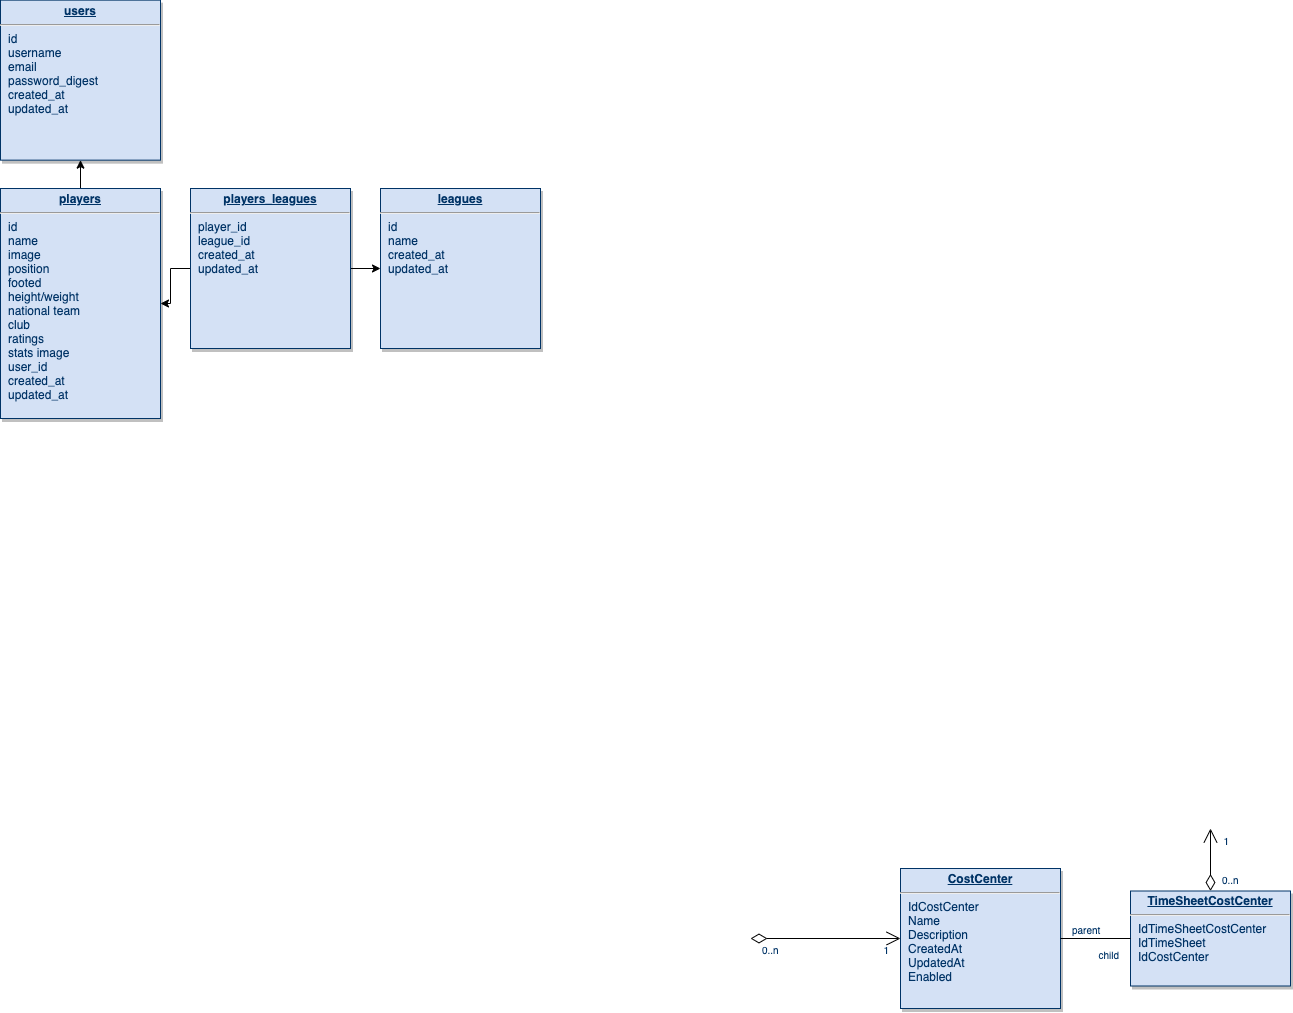

The diagram above was exported from draw.io. Its source (the exported page's mxGraphModel, read from the mxfile embedded in the PNG):
<mxGraphModel dx="577" dy="348" grid="1" gridSize="10" guides="1" tooltips="1" connect="1" arrows="1" fold="1" page="1" pageScale="1" pageWidth="826" pageHeight="1169" background="none" math="0" shadow="0">
  <root>
    <mxCell id="0" />
    <mxCell id="1" parent="0" />
    <mxCell id="keWZVq7Gm8JqJndWus9N-117" value="" style="edgeStyle=orthogonalEdgeStyle;rounded=0;orthogonalLoop=1;jettySize=auto;html=1;" edge="1" parent="1" source="21" target="25">
      <mxGeometry relative="1" as="geometry" />
    </mxCell>
    <mxCell id="21" value="&lt;p style=&quot;margin: 0px ; margin-top: 4px ; text-align: center ; text-decoration: underline&quot;&gt;&lt;b&gt;players&lt;/b&gt;&lt;/p&gt;&lt;hr&gt;&lt;p style=&quot;margin: 0px ; margin-left: 8px&quot;&gt;id&lt;/p&gt;&lt;p style=&quot;margin: 0px ; margin-left: 8px&quot;&gt;name&lt;/p&gt;&lt;p style=&quot;margin: 0px ; margin-left: 8px&quot;&gt;image&lt;/p&gt;&lt;p style=&quot;margin: 0px ; margin-left: 8px&quot;&gt;position&lt;/p&gt;&lt;p style=&quot;margin: 0px ; margin-left: 8px&quot;&gt;footed&lt;/p&gt;&lt;p style=&quot;margin: 0px ; margin-left: 8px&quot;&gt;height/weight&lt;/p&gt;&lt;p style=&quot;margin: 0px ; margin-left: 8px&quot;&gt;national team&lt;/p&gt;&lt;p style=&quot;margin: 0px ; margin-left: 8px&quot;&gt;club&lt;/p&gt;&lt;p style=&quot;margin: 0px ; margin-left: 8px&quot;&gt;ratings&lt;/p&gt;&lt;p style=&quot;margin: 0px ; margin-left: 8px&quot;&gt;stats image&lt;/p&gt;&lt;p style=&quot;margin: 0px ; margin-left: 8px&quot;&gt;user_id&lt;/p&gt;&lt;p style=&quot;margin: 0px ; margin-left: 8px&quot;&gt;created_at&lt;/p&gt;&lt;p style=&quot;margin: 0px ; margin-left: 8px&quot;&gt;updated_at&lt;/p&gt;" style="verticalAlign=top;align=left;overflow=fill;fontSize=12;fontFamily=Helvetica;html=1;strokeColor=#003366;shadow=1;fillColor=#D4E1F5;fontColor=#003366" parent="1" vertex="1">
      <mxGeometry x="40" y="210" width="160" height="230" as="geometry" />
    </mxCell>
    <mxCell id="25" value="&lt;p style=&quot;margin: 0px ; margin-top: 4px ; text-align: center ; text-decoration: underline&quot;&gt;&lt;b&gt;users&lt;/b&gt;&lt;/p&gt;&lt;hr&gt;&lt;p style=&quot;margin: 0px ; margin-left: 8px&quot;&gt;id&lt;/p&gt;&lt;p style=&quot;margin: 0px ; margin-left: 8px&quot;&gt;username&lt;/p&gt;&lt;p style=&quot;margin: 0px ; margin-left: 8px&quot;&gt;email&lt;/p&gt;&lt;p style=&quot;margin: 0px ; margin-left: 8px&quot;&gt;password_digest&lt;/p&gt;&lt;p style=&quot;margin: 0px ; margin-left: 8px&quot;&gt;created_at&lt;/p&gt;&lt;p style=&quot;margin: 0px ; margin-left: 8px&quot;&gt;updated_at&lt;/p&gt;" style="verticalAlign=top;align=left;overflow=fill;fontSize=12;fontFamily=Helvetica;html=1;strokeColor=#003366;shadow=1;fillColor=#D4E1F5;fontColor=#003366" parent="1" vertex="1">
      <mxGeometry x="40.00000000000005" y="21.640000000000366" width="160" height="160" as="geometry" />
    </mxCell>
    <mxCell id="31" value="&lt;p style=&quot;margin: 0px; margin-top: 4px; text-align: center; text-decoration: underline;&quot;&gt;&lt;strong&gt;TimeSheetCostCenter&lt;/strong&gt;&lt;/p&gt;&lt;hr /&gt;&lt;p style=&quot;margin: 0px; margin-left: 8px;&quot;&gt;IdTimeSheetCostCenter&lt;/p&gt;&lt;p style=&quot;margin: 0px; margin-left: 8px;&quot;&gt;IdTimeSheet&lt;/p&gt;&lt;p style=&quot;margin: 0px; margin-left: 8px;&quot;&gt;IdCostCenter&lt;/p&gt;" style="verticalAlign=top;align=left;overflow=fill;fontSize=12;fontFamily=Helvetica;html=1;strokeColor=#003366;shadow=1;fillColor=#D4E1F5;fontColor=#003366" parent="1" vertex="1">
      <mxGeometry x="1170" y="912.4999999999997" width="160" height="95" as="geometry" />
    </mxCell>
    <mxCell id="32" value="&lt;p style=&quot;margin: 0px; margin-top: 4px; text-align: center; text-decoration: underline;&quot;&gt;&lt;strong&gt;CostCenter&lt;/strong&gt;&lt;/p&gt;&lt;hr /&gt;&lt;p style=&quot;margin: 0px; margin-left: 8px;&quot;&gt;IdCostCenter&lt;/p&gt;&lt;p style=&quot;margin: 0px; margin-left: 8px;&quot;&gt;Name&lt;/p&gt;&lt;p style=&quot;margin: 0px; margin-left: 8px;&quot;&gt;Description&lt;/p&gt;&lt;p style=&quot;margin: 0px; margin-left: 8px;&quot;&gt;CreatedAt&lt;/p&gt;&lt;p style=&quot;margin: 0px; margin-left: 8px;&quot;&gt;UpdatedAt&lt;/p&gt;&lt;p style=&quot;margin: 0px; margin-left: 8px;&quot;&gt;Enabled&lt;/p&gt;" style="verticalAlign=top;align=left;overflow=fill;fontSize=12;fontFamily=Helvetica;html=1;strokeColor=#003366;shadow=1;fillColor=#D4E1F5;fontColor=#003366" parent="1" vertex="1">
      <mxGeometry x="940.0000000000001" y="889.9999999999995" width="160" height="140" as="geometry" />
    </mxCell>
    <mxCell id="66" value="" style="endArrow=open;endSize=12;startArrow=diamondThin;startSize=14;startFill=0;edgeStyle=orthogonalEdgeStyle" parent="1" target="32" edge="1">
      <mxGeometry x="469.3599999999999" y="526.1600000000003" as="geometry">
        <mxPoint x="790" y="959.9999999999995" as="sourcePoint" />
        <mxPoint x="980" y="1061.1600000000005" as="targetPoint" />
      </mxGeometry>
    </mxCell>
    <mxCell id="67" value="0..n" style="resizable=0;align=left;verticalAlign=top;labelBackgroundColor=#ffffff;fontSize=10;strokeColor=#003366;shadow=1;fillColor=#D4E1F5;fontColor=#003366" parent="66" connectable="0" vertex="1">
      <mxGeometry x="-1" relative="1" as="geometry">
        <mxPoint x="10" as="offset" />
      </mxGeometry>
    </mxCell>
    <mxCell id="68" value="1" style="resizable=0;align=right;verticalAlign=top;labelBackgroundColor=#ffffff;fontSize=10;strokeColor=#003366;shadow=1;fillColor=#D4E1F5;fontColor=#003366" parent="66" connectable="0" vertex="1">
      <mxGeometry x="1" relative="1" as="geometry">
        <mxPoint x="-10" as="offset" />
      </mxGeometry>
    </mxCell>
    <mxCell id="75" value="" style="endArrow=open;endSize=12;startArrow=diamondThin;startSize=14;startFill=0;edgeStyle=orthogonalEdgeStyle" parent="1" source="31" edge="1">
      <mxGeometry x="1079.36" y="560" as="geometry">
        <mxPoint x="1079.36" y="560" as="sourcePoint" />
        <mxPoint x="1250" y="850" as="targetPoint" />
      </mxGeometry>
    </mxCell>
    <mxCell id="76" value="0..n" style="resizable=0;align=left;verticalAlign=top;labelBackgroundColor=#ffffff;fontSize=10;strokeColor=#003366;shadow=1;fillColor=#D4E1F5;fontColor=#003366" parent="75" connectable="0" vertex="1">
      <mxGeometry x="-1" relative="1" as="geometry">
        <mxPoint x="10.00000000000009" y="-22.499999999999915" as="offset" />
      </mxGeometry>
    </mxCell>
    <mxCell id="77" value="1" style="resizable=0;align=right;verticalAlign=top;labelBackgroundColor=#ffffff;fontSize=10;strokeColor=#003366;shadow=1;fillColor=#D4E1F5;fontColor=#003366" parent="75" connectable="0" vertex="1">
      <mxGeometry x="1" relative="1" as="geometry">
        <mxPoint x="20" as="offset" />
      </mxGeometry>
    </mxCell>
    <mxCell id="110" value="" style="endArrow=none;edgeStyle=orthogonalEdgeStyle;" parent="1" source="32" target="31" edge="1">
      <mxGeometry x="910" y="972.4999999999998" as="geometry">
        <mxPoint x="910" y="972.4999999999998" as="sourcePoint" />
        <mxPoint x="1070" y="972.4999999999998" as="targetPoint" />
      </mxGeometry>
    </mxCell>
    <mxCell id="111" value="parent" style="resizable=0;align=left;verticalAlign=bottom;labelBackgroundColor=#ffffff;fontSize=10;strokeColor=#003366;shadow=1;fillColor=#D4E1F5;fontColor=#003366" parent="110" connectable="0" vertex="1">
      <mxGeometry x="-1" relative="1" as="geometry">
        <mxPoint x="10" as="offset" />
      </mxGeometry>
    </mxCell>
    <mxCell id="112" value="child" style="resizable=0;align=right;verticalAlign=bottom;labelBackgroundColor=#ffffff;fontSize=10;strokeColor=#003366;shadow=1;fillColor=#D4E1F5;fontColor=#003366" parent="110" connectable="0" vertex="1">
      <mxGeometry x="1" relative="1" as="geometry">
        <mxPoint x="-10" y="25" as="offset" />
      </mxGeometry>
    </mxCell>
    <mxCell id="keWZVq7Gm8JqJndWus9N-118" value="" style="edgeStyle=orthogonalEdgeStyle;rounded=0;orthogonalLoop=1;jettySize=auto;html=1;" edge="1" parent="1" source="keWZVq7Gm8JqJndWus9N-114" target="21">
      <mxGeometry relative="1" as="geometry" />
    </mxCell>
    <mxCell id="keWZVq7Gm8JqJndWus9N-119" value="" style="edgeStyle=orthogonalEdgeStyle;rounded=0;orthogonalLoop=1;jettySize=auto;html=1;" edge="1" parent="1" source="keWZVq7Gm8JqJndWus9N-114" target="keWZVq7Gm8JqJndWus9N-115">
      <mxGeometry relative="1" as="geometry" />
    </mxCell>
    <mxCell id="keWZVq7Gm8JqJndWus9N-114" value="&lt;p style=&quot;margin: 0px ; margin-top: 4px ; text-align: center ; text-decoration: underline&quot;&gt;&lt;b&gt;players_leagues&lt;/b&gt;&lt;/p&gt;&lt;hr&gt;&lt;p style=&quot;margin: 0px ; margin-left: 8px&quot;&gt;player_id&lt;/p&gt;&lt;p style=&quot;margin: 0px ; margin-left: 8px&quot;&gt;league_id&lt;/p&gt;&lt;p style=&quot;margin: 0px ; margin-left: 8px&quot;&gt;created_at&lt;/p&gt;&lt;p style=&quot;margin: 0px ; margin-left: 8px&quot;&gt;updated_at&lt;/p&gt;" style="verticalAlign=top;align=left;overflow=fill;fontSize=12;fontFamily=Helvetica;html=1;strokeColor=#003366;shadow=1;fillColor=#D4E1F5;fontColor=#003366" vertex="1" parent="1">
      <mxGeometry x="230" y="209.99999999999983" width="160" height="160" as="geometry" />
    </mxCell>
    <mxCell id="keWZVq7Gm8JqJndWus9N-115" value="&lt;p style=&quot;margin: 0px ; margin-top: 4px ; text-align: center ; text-decoration: underline&quot;&gt;&lt;b&gt;leagues&lt;/b&gt;&lt;/p&gt;&lt;hr&gt;&lt;p style=&quot;margin: 0px ; margin-left: 8px&quot;&gt;id&lt;/p&gt;&lt;p style=&quot;margin: 0px ; margin-left: 8px&quot;&gt;name&lt;/p&gt;&lt;p style=&quot;margin: 0px ; margin-left: 8px&quot;&gt;created_at&lt;/p&gt;&lt;p style=&quot;margin: 0px ; margin-left: 8px&quot;&gt;updated_at&lt;/p&gt;" style="verticalAlign=top;align=left;overflow=fill;fontSize=12;fontFamily=Helvetica;html=1;strokeColor=#003366;shadow=1;fillColor=#D4E1F5;fontColor=#003366" vertex="1" parent="1">
      <mxGeometry x="420" y="209.99999999999983" width="160" height="160" as="geometry" />
    </mxCell>
  </root>
</mxGraphModel>